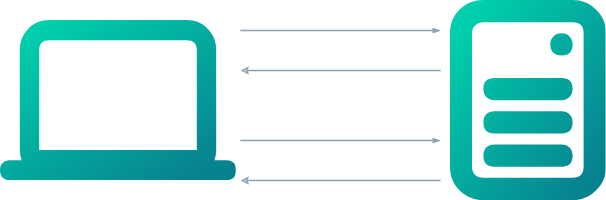

The diagram above was exported from draw.io. Its source (the exported page's mxGraphModel, read from the mxfile embedded in the PNG):
<mxGraphModel dx="2002" dy="1107" grid="1" gridSize="10" guides="1" tooltips="1" connect="1" arrows="1" fold="1" page="1" pageScale="1" pageWidth="827" pageHeight="1169" math="0" shadow="0">
  <root>
    <mxCell id="0" />
    <mxCell id="1" parent="0" />
    <mxCell id="77SaBmHABuKI9edfxwXj-1" value="" style="shape=image;editableCssRules=.*;verticalLabelPosition=bottom;labelBackgroundColor=default;verticalAlign=top;aspect=fixed;imageAspect=0;image=data:image/svg+xml,(base64 omitted: 1292 chars);" vertex="1" parent="1">
      <mxGeometry x="80" y="300" width="235.79" height="160" as="geometry" />
    </mxCell>
    <mxCell id="77SaBmHABuKI9edfxwXj-2" value="" style="shape=image;editableCssRules=.*;verticalLabelPosition=bottom;labelBackgroundColor=default;verticalAlign=top;aspect=fixed;imageAspect=0;image=data:image/svg+xml,(base64 omitted: 2288 chars);" vertex="1" parent="1">
      <mxGeometry x="530" y="280" width="155.56" height="200" as="geometry" />
    </mxCell>
    <mxCell id="77SaBmHABuKI9edfxwXj-3" value="" style="endArrow=blockThin;html=1;strokeColor=#475e75;bendable=1;rounded=0;endFill=1;endSize=4;strokeWidth=1.5;startSize=4;startArrow=none;startFill=0;" edge="1" parent="1">
      <mxGeometry width="50" height="50" relative="1" as="geometry">
        <mxPoint x="320" y="310" as="sourcePoint" />
        <mxPoint x="520" y="310" as="targetPoint" />
        <Array as="points" />
      </mxGeometry>
    </mxCell>
    <mxCell id="77SaBmHABuKI9edfxwXj-4" value="Request #1" style="text;html=1;align=center;verticalAlign=middle;whiteSpace=wrap;rounded=0;fontSize=20;" vertex="1" parent="1">
      <mxGeometry x="320" y="280" width="200" height="30" as="geometry" />
    </mxCell>
    <mxCell id="77SaBmHABuKI9edfxwXj-5" value="" style="endArrow=blockThin;html=1;strokeColor=#475e75;bendable=1;rounded=0;endFill=1;endSize=4;strokeWidth=1.5;startSize=4;startArrow=none;startFill=0;" edge="1" parent="1">
      <mxGeometry width="50" height="50" relative="1" as="geometry">
        <mxPoint x="320" y="420" as="sourcePoint" />
        <mxPoint x="520" y="420" as="targetPoint" />
        <Array as="points" />
      </mxGeometry>
    </mxCell>
    <mxCell id="77SaBmHABuKI9edfxwXj-6" value="Request #2" style="text;html=1;align=center;verticalAlign=middle;whiteSpace=wrap;rounded=0;fontSize=20;" vertex="1" parent="1">
      <mxGeometry x="320" y="390" width="200" height="30" as="geometry" />
    </mxCell>
    <mxCell id="77SaBmHABuKI9edfxwXj-7" value="" style="endArrow=none;html=1;strokeColor=#475e75;bendable=1;rounded=0;endFill=1;endSize=4;strokeWidth=1.5;startSize=4;startArrow=classic;startFill=0;" edge="1" parent="1">
      <mxGeometry width="50" height="50" relative="1" as="geometry">
        <mxPoint x="320" y="350" as="sourcePoint" />
        <mxPoint x="520" y="350" as="targetPoint" />
        <Array as="points" />
      </mxGeometry>
    </mxCell>
    <mxCell id="77SaBmHABuKI9edfxwXj-8" value="Response #1" style="text;html=1;align=center;verticalAlign=middle;whiteSpace=wrap;rounded=0;fontSize=20;" vertex="1" parent="1">
      <mxGeometry x="320" y="320" width="200" height="30" as="geometry" />
    </mxCell>
    <mxCell id="77SaBmHABuKI9edfxwXj-9" value="" style="endArrow=none;html=1;strokeColor=#475e75;bendable=1;rounded=0;endFill=1;endSize=4;strokeWidth=1.5;startSize=4;startArrow=classic;startFill=0;" edge="1" parent="1">
      <mxGeometry width="50" height="50" relative="1" as="geometry">
        <mxPoint x="320" y="460" as="sourcePoint" />
        <mxPoint x="520" y="460" as="targetPoint" />
        <Array as="points" />
      </mxGeometry>
    </mxCell>
    <mxCell id="77SaBmHABuKI9edfxwXj-10" value="Response #2" style="text;html=1;align=center;verticalAlign=middle;whiteSpace=wrap;rounded=0;fontSize=20;" vertex="1" parent="1">
      <mxGeometry x="320" y="430" width="200" height="30" as="geometry" />
    </mxCell>
  </root>
</mxGraphModel>